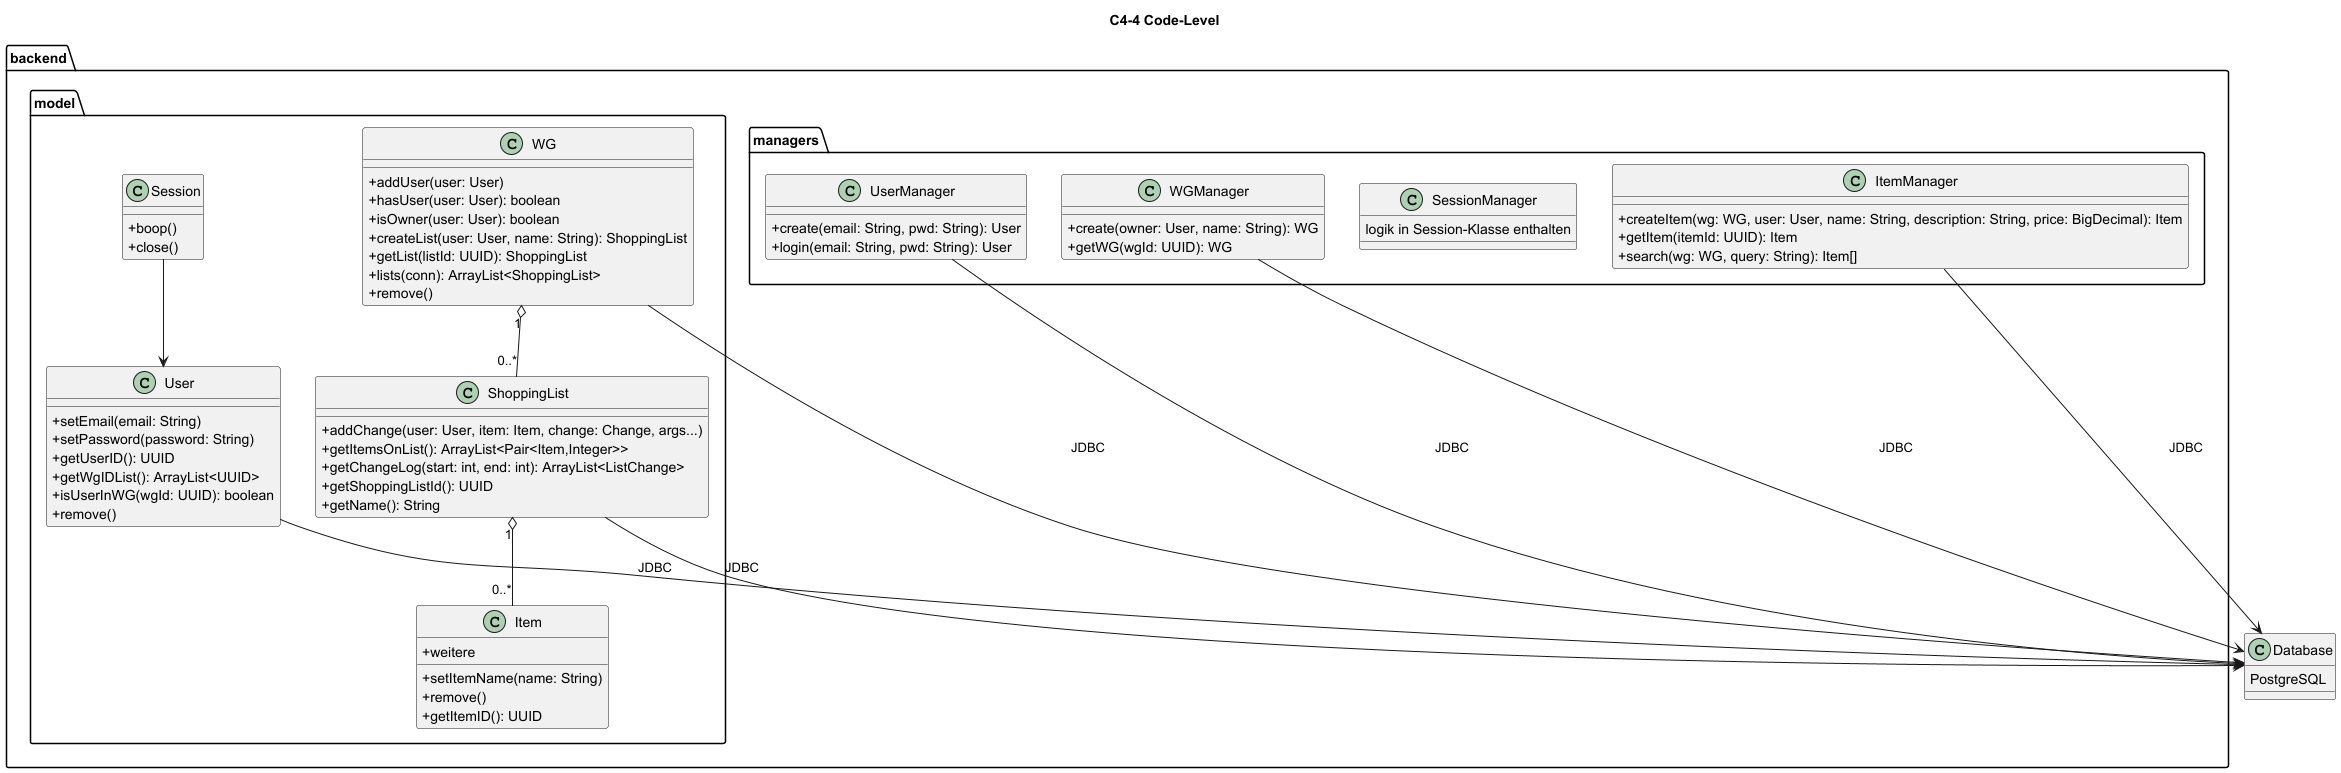

The diagram above was rendered by PlantUML. Its source (embedded in the PNG):
@startuml c4_level4_code
title C4-4 Code-Level

skinparam classAttributeIconSize 0

package "backend.managers" {

  class UserManager {
    +create(email: String, pwd: String): User
    +login(email: String, pwd: String): User
  }

  class SessionManager {
    logik in Session-Klasse enthalten
  }

  class WGManager {
    +create(owner: User, name: String): WG
    +getWG(wgId: UUID): WG
  }

  class ItemManager {
    +createItem(wg: WG, user: User, name: String, description: String, price: BigDecimal): Item
    +getItem(itemId: UUID): Item
    +search(wg: WG, query: String): Item[]
  }
}

package "backend.model" {

  class User {
    +setEmail(email: String)
    +setPassword(password: String)
    +getUserID(): UUID
    +getWgIDList(): ArrayList<UUID>
    +isUserInWG(wgId: UUID): boolean
    +remove()
  }

  class WG {
    +addUser(user: User)
    +hasUser(user: User): boolean
    +isOwner(user: User): boolean
    +createList(user: User, name: String): ShoppingList
    +getList(listId: UUID): ShoppingList
    +lists(conn): ArrayList<ShoppingList>
    +remove()
  }

  class ShoppingList {
    +addChange(user: User, item: Item, change: Change, args...)
    +getItemsOnList(): ArrayList<Pair<Item,Integer>>
    +getChangeLog(start: int, end: int): ArrayList<ListChange>
    +getShoppingListId(): UUID
    +getName(): String
  }

  class Item {
    +setItemName(name: String)
    +remove()
    +getItemID(): UUID
    +weitere
  }

  class Session {
    +boop()
    +close()
  }
}

class Database {
  PostgreSQL
}

UserManager --> Database : JDBC
WGManager --> Database : JDBC
ItemManager --> Database : JDBC

User --> Database : JDBC
WG --> Database : JDBC
ShoppingList --> Database : JDBC

WG "1" o-- "0..*" ShoppingList
ShoppingList "1" o-- "0..*" Item


Session --> User

@enduml